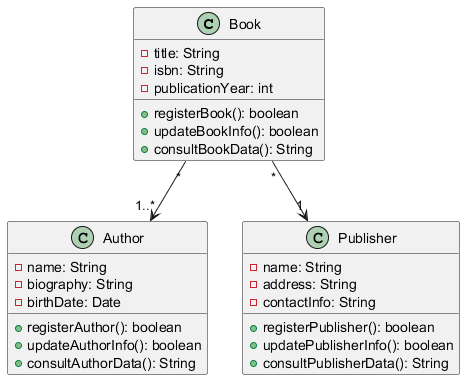

The diagram above was rendered by PlantUML. Its source (embedded in the PNG):
@startuml
class Book {
    - title: String
    - isbn: String
    - publicationYear: int
    + registerBook(): boolean
    + updateBookInfo(): boolean
    + consultBookData(): String
}

class Author {
    - name: String
    - biography: String
    - birthDate: Date
    + registerAuthor(): boolean
    + updateAuthorInfo(): boolean
    + consultAuthorData(): String
}

class Publisher {
    - name: String
    - address: String
    - contactInfo: String
    + registerPublisher(): boolean
    + updatePublisherInfo(): boolean
    + consultPublisherData(): String
}

Book "*" --> "1..*" Author
Book "*" --> "1" Publisher
@enduml